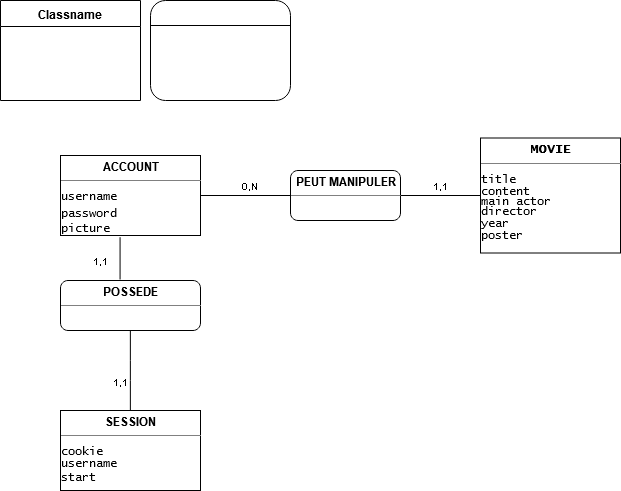

The diagram above was exported from draw.io. Its source (the exported page's mxGraphModel, read from the mxfile embedded in the PNG):
<mxGraphModel dx="813" dy="433" grid="1" gridSize="10" guides="1" tooltips="1" connect="1" arrows="1" fold="1" page="1" pageScale="1" pageWidth="827" pageHeight="1169" math="0" shadow="0">
  <root>
    <mxCell id="0" />
    <mxCell id="1" parent="0" />
    <mxCell id="rGm1R_EhyV83QzHhUP19-9" value="" style="rounded=1;whiteSpace=wrap;html=1;" vertex="1" parent="1">
      <mxGeometry x="190" y="40" width="140" height="100" as="geometry" />
    </mxCell>
    <mxCell id="rGm1R_EhyV83QzHhUP19-10" value="" style="endArrow=none;html=1;exitX=0;exitY=0.25;exitDx=0;exitDy=0;entryX=1;entryY=0.25;entryDx=0;entryDy=0;" edge="1" parent="1" source="rGm1R_EhyV83QzHhUP19-9" target="rGm1R_EhyV83QzHhUP19-9">
      <mxGeometry width="50" height="50" relative="1" as="geometry">
        <mxPoint x="190" y="90" as="sourcePoint" />
        <mxPoint x="240" y="40" as="targetPoint" />
      </mxGeometry>
    </mxCell>
    <mxCell id="rGm1R_EhyV83QzHhUP19-12" value="Classname" style="swimlane;fontStyle=1;align=center;verticalAlign=top;childLayout=stackLayout;horizontal=1;startSize=26;horizontalStack=0;resizeParent=1;resizeParentMax=0;resizeLast=0;collapsible=1;marginBottom=0;" vertex="1" parent="1">
      <mxGeometry x="40" y="40" width="140" height="100" as="geometry" />
    </mxCell>
    <mxCell id="rGm1R_EhyV83QzHhUP19-18" value="&lt;p style=&quot;margin: 0px ; margin-top: 4px ; text-align: center&quot;&gt;&lt;b&gt;PEUT MANIPULER&lt;/b&gt;&lt;br&gt;&lt;/p&gt;&lt;hr size=&quot;1&quot;&gt;&lt;div style=&quot;height: 2px&quot;&gt;&lt;/div&gt;" style="verticalAlign=top;align=left;overflow=fill;fontSize=12;fontFamily=Helvetica;html=1;rounded=1;" vertex="1" parent="1">
      <mxGeometry x="330" y="210" width="110" height="50" as="geometry" />
    </mxCell>
    <mxCell id="rGm1R_EhyV83QzHhUP19-19" value="&lt;p style=&quot;margin: 0px ; margin-top: 4px ; text-align: center&quot;&gt;&lt;b&gt;ACCOUNT&lt;/b&gt;&lt;br&gt;&lt;/p&gt;&lt;hr size=&quot;1&quot;&gt;&lt;div style=&quot;height: 2px&quot;&gt;&lt;font face=&quot;Lucida Console&quot;&gt;username&lt;br&gt;&lt;/font&gt;&lt;/div&gt;&lt;div&gt;&lt;font face=&quot;Lucida Console&quot;&gt;&lt;br&gt;&lt;/font&gt;&lt;/div&gt;&lt;div&gt;&lt;font face=&quot;Lucida Console&quot;&gt;password&lt;/font&gt;&lt;/div&gt;&lt;div&gt;&lt;font face=&quot;Lucida Console&quot;&gt;picture&lt;/font&gt;&lt;br&gt;&lt;/div&gt;" style="verticalAlign=top;align=left;overflow=fill;fontSize=12;fontFamily=Helvetica;html=1;rounded=0;" vertex="1" parent="1">
      <mxGeometry x="100" y="195" width="140" height="80" as="geometry" />
    </mxCell>
    <mxCell id="rGm1R_EhyV83QzHhUP19-20" value="&lt;p style=&quot;margin: 0px ; margin-top: 4px ; text-align: center&quot;&gt;&lt;font face=&quot;Lucida Console&quot;&gt;&lt;b&gt;MOVIE&lt;/b&gt;&lt;br&gt;&lt;/font&gt;&lt;/p&gt;&lt;hr size=&quot;1&quot;&gt;&lt;div style=&quot;height: 2px&quot;&gt;&lt;font face=&quot;Lucida Console&quot;&gt;title&lt;/font&gt;&lt;/div&gt;&lt;div style=&quot;height: 2px&quot;&gt;&lt;font face=&quot;Lucida Console&quot;&gt;&lt;br&gt;&lt;/font&gt;&lt;/div&gt;&lt;div style=&quot;height: 2px&quot;&gt;&lt;font face=&quot;Lucida Console&quot;&gt;&lt;br&gt;&lt;/font&gt;&lt;/div&gt;&lt;div style=&quot;height: 2px&quot;&gt;&lt;font face=&quot;Lucida Console&quot;&gt;&lt;br&gt;&lt;/font&gt;&lt;/div&gt;&lt;div style=&quot;height: 2px&quot;&gt;&lt;font face=&quot;Lucida Console&quot;&gt;&lt;br&gt;&lt;/font&gt;&lt;/div&gt;&lt;div style=&quot;height: 2px&quot;&gt;&lt;font face=&quot;Lucida Console&quot;&gt;&lt;br&gt;&lt;/font&gt;&lt;/div&gt;&lt;div style=&quot;height: 2px&quot;&gt;&lt;font face=&quot;Lucida Console&quot;&gt;content&lt;/font&gt;&lt;/div&gt;&lt;div style=&quot;height: 2px&quot;&gt;&lt;font face=&quot;Lucida Console&quot;&gt;&lt;br&gt;&lt;/font&gt;&lt;/div&gt;&lt;div style=&quot;height: 2px&quot;&gt;&lt;font face=&quot;Lucida Console&quot;&gt;&lt;br&gt;&lt;/font&gt;&lt;/div&gt;&lt;div style=&quot;height: 2px&quot;&gt;&lt;font face=&quot;Lucida Console&quot;&gt;&lt;br&gt;&lt;/font&gt;&lt;/div&gt;&lt;div style=&quot;height: 2px&quot;&gt;&lt;font face=&quot;Lucida Console&quot;&gt;&lt;br&gt;&lt;/font&gt;&lt;/div&gt;&lt;div style=&quot;height: 2px&quot;&gt;&lt;font face=&quot;Lucida Console&quot;&gt;main actor&lt;/font&gt;&lt;/div&gt;&lt;div style=&quot;height: 2px&quot;&gt;&lt;font face=&quot;Lucida Console&quot;&gt;&lt;br&gt;&lt;/font&gt;&lt;/div&gt;&lt;div style=&quot;height: 2px&quot;&gt;&lt;font face=&quot;Lucida Console&quot;&gt;&lt;br&gt;&lt;/font&gt;&lt;/div&gt;&lt;div style=&quot;height: 2px&quot;&gt;&lt;font face=&quot;Lucida Console&quot;&gt;&lt;br&gt;&lt;/font&gt;&lt;/div&gt;&lt;div style=&quot;height: 2px&quot;&gt;&lt;font face=&quot;Lucida Console&quot;&gt;&lt;br&gt;&lt;/font&gt;&lt;/div&gt;&lt;div style=&quot;height: 2px&quot;&gt;&lt;font face=&quot;Lucida Console&quot;&gt;director&lt;/font&gt;&lt;/div&gt;&lt;div style=&quot;height: 2px&quot;&gt;&lt;font face=&quot;Lucida Console&quot;&gt;&lt;br&gt;&lt;/font&gt;&lt;/div&gt;&lt;div style=&quot;height: 2px&quot;&gt;&lt;font face=&quot;Lucida Console&quot;&gt;&lt;br&gt;&lt;/font&gt;&lt;/div&gt;&lt;div style=&quot;height: 2px&quot;&gt;&lt;font face=&quot;Lucida Console&quot;&gt;&lt;br&gt;&lt;/font&gt;&lt;/div&gt;&lt;div style=&quot;height: 2px&quot;&gt;&lt;font face=&quot;Lucida Console&quot;&gt;&lt;br&gt;&lt;/font&gt;&lt;/div&gt;&lt;div style=&quot;height: 2px&quot;&gt;&lt;font face=&quot;Lucida Console&quot;&gt;&lt;br&gt;&lt;/font&gt;&lt;/div&gt;&lt;div style=&quot;height: 2px&quot;&gt;&lt;font face=&quot;Lucida Console&quot;&gt;year&lt;/font&gt;&lt;/div&gt;&lt;div style=&quot;height: 2px&quot;&gt;&lt;font face=&quot;Lucida Console&quot;&gt;&lt;br&gt;&lt;/font&gt;&lt;/div&gt;&lt;div style=&quot;height: 2px&quot;&gt;&lt;font face=&quot;Lucida Console&quot;&gt;&lt;br&gt;&lt;/font&gt;&lt;/div&gt;&lt;div style=&quot;height: 2px&quot;&gt;&lt;font face=&quot;Lucida Console&quot;&gt;&lt;br&gt;&lt;/font&gt;&lt;/div&gt;&lt;div style=&quot;height: 2px&quot;&gt;&lt;font face=&quot;Lucida Console&quot;&gt;&lt;br&gt;&lt;/font&gt;&lt;/div&gt;&lt;div style=&quot;height: 2px&quot;&gt;&lt;font face=&quot;Lucida Console&quot;&gt;&lt;br&gt;&lt;/font&gt;&lt;/div&gt;&lt;div style=&quot;height: 2px&quot;&gt;&lt;font face=&quot;Lucida Console&quot;&gt;poster&lt;br&gt;&lt;/font&gt;&lt;/div&gt;&lt;div style=&quot;height: 2px&quot;&gt;&lt;font face=&quot;Lucida Console&quot;&gt;&lt;br&gt;&lt;/font&gt;&lt;/div&gt;&lt;div&gt;&lt;font face=&quot;Lucida Console&quot;&gt;&lt;br&gt;&lt;/font&gt;&lt;/div&gt;" style="verticalAlign=top;align=left;overflow=fill;fontSize=12;fontFamily=Helvetica;html=1;rounded=0;" vertex="1" parent="1">
      <mxGeometry x="520" y="177.5" width="140" height="115" as="geometry" />
    </mxCell>
    <mxCell id="rGm1R_EhyV83QzHhUP19-21" value="" style="endArrow=none;html=1;edgeStyle=orthogonalEdgeStyle;exitX=1;exitY=0.5;exitDx=0;exitDy=0;entryX=0;entryY=0.5;entryDx=0;entryDy=0;" edge="1" parent="1" source="rGm1R_EhyV83QzHhUP19-19" target="rGm1R_EhyV83QzHhUP19-18">
      <mxGeometry relative="1" as="geometry">
        <mxPoint x="250" y="370" as="sourcePoint" />
        <mxPoint x="410" y="370" as="targetPoint" />
      </mxGeometry>
    </mxCell>
    <mxCell id="rGm1R_EhyV83QzHhUP19-23" value="0,N" style="resizable=0;html=1;align=right;verticalAlign=bottom;labelBackgroundColor=#ffffff;fontSize=10;" connectable="0" vertex="1" parent="rGm1R_EhyV83QzHhUP19-21">
      <mxGeometry x="1" relative="1" as="geometry">
        <mxPoint x="-30" as="offset" />
      </mxGeometry>
    </mxCell>
    <mxCell id="rGm1R_EhyV83QzHhUP19-27" value="" style="endArrow=none;html=1;edgeStyle=orthogonalEdgeStyle;exitX=1;exitY=0.5;exitDx=0;exitDy=0;entryX=0;entryY=0.5;entryDx=0;entryDy=0;" edge="1" parent="1" source="rGm1R_EhyV83QzHhUP19-18" target="rGm1R_EhyV83QzHhUP19-20">
      <mxGeometry relative="1" as="geometry">
        <mxPoint x="470.1428571428571" y="230" as="sourcePoint" />
        <mxPoint x="570.1428571428571" y="230" as="targetPoint" />
      </mxGeometry>
    </mxCell>
    <mxCell id="rGm1R_EhyV83QzHhUP19-29" value="1,1" style="resizable=0;html=1;align=right;verticalAlign=bottom;labelBackgroundColor=#ffffff;fontSize=10;" connectable="0" vertex="1" parent="rGm1R_EhyV83QzHhUP19-27">
      <mxGeometry x="1" relative="1" as="geometry">
        <mxPoint x="-30" as="offset" />
      </mxGeometry>
    </mxCell>
    <mxCell id="rGm1R_EhyV83QzHhUP19-30" value="&lt;p style=&quot;margin: 0px ; margin-top: 4px ; text-align: center&quot;&gt;&lt;b&gt;SESSION&lt;/b&gt;&lt;br&gt;&lt;/p&gt;&lt;hr size=&quot;1&quot;&gt;&lt;div style=&quot;height: 2px&quot;&gt;&lt;font face=&quot;Lucida Console&quot;&gt;cookie&lt;/font&gt;&lt;/div&gt;&lt;div style=&quot;height: 2px&quot;&gt;&lt;font face=&quot;Lucida Console&quot;&gt;&lt;br&gt;&lt;/font&gt;&lt;/div&gt;&lt;div style=&quot;height: 2px&quot;&gt;&lt;font face=&quot;Lucida Console&quot;&gt;&lt;br&gt;&lt;/font&gt;&lt;/div&gt;&lt;div style=&quot;height: 2px&quot;&gt;&lt;font face=&quot;Lucida Console&quot;&gt;&lt;br&gt;&lt;/font&gt;&lt;/div&gt;&lt;div style=&quot;height: 2px&quot;&gt;&lt;font face=&quot;Lucida Console&quot;&gt;&lt;br&gt;&lt;/font&gt;&lt;/div&gt;&lt;div style=&quot;height: 2px&quot;&gt;&lt;font face=&quot;Lucida Console&quot;&gt;&lt;br&gt;&lt;/font&gt;&lt;/div&gt;&lt;div style=&quot;height: 2px&quot;&gt;&lt;font face=&quot;Lucida Console&quot;&gt;username&lt;/font&gt;&lt;/div&gt;&lt;div style=&quot;height: 2px&quot;&gt;&lt;font face=&quot;Lucida Console&quot;&gt;&lt;br&gt;&lt;/font&gt;&lt;/div&gt;&lt;div style=&quot;height: 2px&quot;&gt;&lt;font face=&quot;Lucida Console&quot;&gt;&lt;br&gt;&lt;/font&gt;&lt;/div&gt;&lt;div style=&quot;height: 2px&quot;&gt;&lt;font face=&quot;Lucida Console&quot;&gt;&lt;br&gt;&lt;/font&gt;&lt;/div&gt;&lt;div style=&quot;height: 2px&quot;&gt;&lt;font face=&quot;Lucida Console&quot;&gt;&lt;br&gt;&lt;/font&gt;&lt;/div&gt;&lt;div style=&quot;height: 2px&quot;&gt;&lt;font face=&quot;Lucida Console&quot;&gt;&lt;br&gt;&lt;/font&gt;&lt;/div&gt;&lt;div style=&quot;height: 2px&quot;&gt;&lt;font face=&quot;Lucida Console&quot;&gt;&lt;br&gt;&lt;/font&gt;&lt;/div&gt;&lt;div style=&quot;height: 2px&quot;&gt;&lt;font face=&quot;Lucida Console&quot;&gt;start&lt;br&gt;&lt;/font&gt;&lt;/div&gt;&lt;div style=&quot;height: 2px&quot;&gt;&lt;font face=&quot;Lucida Console&quot;&gt;&lt;br&gt;&lt;/font&gt;&lt;/div&gt;&lt;div style=&quot;height: 2px&quot;&gt;&lt;br&gt;&lt;/div&gt;" style="verticalAlign=top;align=left;overflow=fill;fontSize=12;fontFamily=Helvetica;html=1;rounded=0;" vertex="1" parent="1">
      <mxGeometry x="100" y="450" width="140" height="80" as="geometry" />
    </mxCell>
    <mxCell id="rGm1R_EhyV83QzHhUP19-34" value="&lt;p style=&quot;margin: 0px ; margin-top: 4px ; text-align: center&quot;&gt;&lt;b&gt;POSSEDE&lt;/b&gt;&lt;br&gt;&lt;/p&gt;&lt;hr size=&quot;1&quot;&gt;&lt;div style=&quot;height: 2px&quot;&gt;&lt;/div&gt;" style="verticalAlign=top;align=left;overflow=fill;fontSize=12;fontFamily=Helvetica;html=1;rounded=1;" vertex="1" parent="1">
      <mxGeometry x="100" y="320" width="140" height="50" as="geometry" />
    </mxCell>
    <mxCell id="rGm1R_EhyV83QzHhUP19-35" value="" style="endArrow=none;html=1;edgeStyle=orthogonalEdgeStyle;exitX=0.426;exitY=1.021;exitDx=0;exitDy=0;entryX=0.426;entryY=-0.017;entryDx=0;entryDy=0;exitPerimeter=0;entryPerimeter=0;" edge="1" parent="1" source="rGm1R_EhyV83QzHhUP19-19" target="rGm1R_EhyV83QzHhUP19-34">
      <mxGeometry relative="1" as="geometry">
        <mxPoint x="160.1428571428571" y="299.8571428571429" as="sourcePoint" />
        <mxPoint x="240.1428571428571" y="299.8571428571429" as="targetPoint" />
      </mxGeometry>
    </mxCell>
    <mxCell id="rGm1R_EhyV83QzHhUP19-37" value="1,1" style="resizable=0;html=1;align=right;verticalAlign=bottom;labelBackgroundColor=#ffffff;fontSize=10;" connectable="0" vertex="1" parent="rGm1R_EhyV83QzHhUP19-35">
      <mxGeometry x="1" relative="1" as="geometry">
        <mxPoint x="-9.5" y="-9.5" as="offset" />
      </mxGeometry>
    </mxCell>
    <mxCell id="rGm1R_EhyV83QzHhUP19-38" value="" style="endArrow=none;html=1;edgeStyle=orthogonalEdgeStyle;entryX=0.5;entryY=0;entryDx=0;entryDy=0;" edge="1" parent="1" source="rGm1R_EhyV83QzHhUP19-34" target="rGm1R_EhyV83QzHhUP19-30">
      <mxGeometry relative="1" as="geometry">
        <mxPoint x="149.57142857142856" y="381.78571428571433" as="sourcePoint" />
        <mxPoint x="149.57142857142856" y="439.5" as="targetPoint" />
        <Array as="points" />
      </mxGeometry>
    </mxCell>
    <mxCell id="rGm1R_EhyV83QzHhUP19-40" value="1,1" style="resizable=0;html=1;align=right;verticalAlign=bottom;labelBackgroundColor=#ffffff;fontSize=10;" connectable="0" vertex="1" parent="rGm1R_EhyV83QzHhUP19-38">
      <mxGeometry x="1" relative="1" as="geometry">
        <mxPoint y="-19.5" as="offset" />
      </mxGeometry>
    </mxCell>
  </root>
</mxGraphModel>